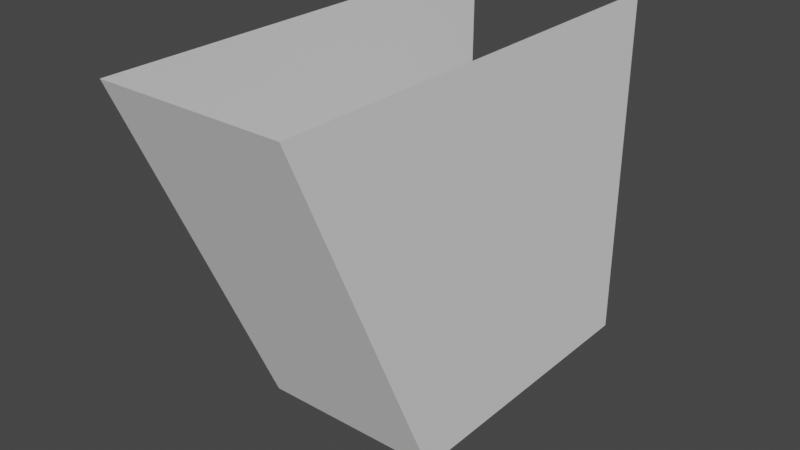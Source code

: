 # Source: Hunterian_SmallSupport.blend  (saved by Blender 2.93.21; exported with 4.5.12 LTS)
import bpy
from mathutils import Matrix  # noqa: F401  (used for matrix-valued properties, if any)

bpy.ops.wm.read_factory_settings(use_empty=True)
scene = bpy.context.scene
scene.name = 'Scene'

# ---- collections
col_collection = bpy.data.collections.new('Collection'); scene.collection.children.link(col_collection)

# ---- world
world_world = bpy.data.worlds.new('World'); scene.world = world_world
world_world.use_nodes = True; world_world.node_tree.nodes.clear()
_N = world_world.node_tree.nodes; _L = world_world.node_tree.links
n0 = _N.new('ShaderNodeOutputWorld'); n0.name = 'World Output'; n0.location = (300, 300)
n1 = _N.new('ShaderNodeBackground'); n1.name = 'Background'; n1.location = (10, 300)
n1.inputs[0].default_value = (0.05088, 0.05088, 0.05088, 1.0)
_L.new(n1.outputs[0], n0.inputs[0])
n0.is_active_output = True
world_world.color = (0.05088, 0.05088, 0.05088)
world_world.use_sun_shadow = False
world_world.sun_shadow_jitter_overblur = 0.0

# ---- meshes
me_cube_006 = bpy.data.meshes.new('Cube.006')
me_cube_006.from_pydata([(0.8118, -0.2604, -0.008499), (1.249, -0.2604, 0.991), (-0.02979, -0.2604, -0.008499), (-0.02979, -0.2604, 0.991), (0.8118, 0.2528, -0.008499), (1.249, 0.2528, 0.991), (-0.02979, 0.2528, -0.008499), (-0.02979, 0.2528, 0.991)], [], [(0, 1, 3, 2), (6, 7, 5, 4), (4, 5, 1, 0), (2, 6, 4, 0)])
_uv = me_cube_006.uv_layers.new(name='UVMap')
_uv.uv.foreach_set('vector', [0.02645, 0.9671, 0.02824, 0.9671, 0.02824, 0.9689, 0.02645, 0.9689, 0.02645, 0.9707, 0.02824, 0.9707, 0.02824, 0.9725, 0.02645, 0.9725, 0.07137, 0.9725, 0.07316, 0.9725, 0.07316, 0.9743, 0.07137, 0.9743, 0.06959, 0.9707, 0.07137, 0.9707, 0.07137, 0.9725, 0.06959, 0.9725])
me_cube_006.use_remesh_fix_poles = True
me_cube_006.use_remesh_preserve_attributes = False
me_cube_006.update()

# ---- objects
ob_cube_001 = bpy.data.objects.new('Cube.001', me_cube_006)

# ---- transforms, parenting, visibility, modifiers, constraints
ob_cube_001.location = (0.0, 0.0, 0.0)
ob_cube_001.rotation_euler = (0.0, -0.0, -1.571)

# ---- collection membership
col_collection.objects.link(ob_cube_001)

# ---- scene / render settings (as saved in the file)
scene.frame_start = 1; scene.frame_end = 250; scene.frame_set(1)
scene.render.engine = 'BLENDER_EEVEE_NEXT'
scene.cycles.use_denoising = False
scene.cycles.samples = 128
scene.cycles.sampling_pattern = 'TABULATED_SOBOL'
scene.cycles.use_adaptive_sampling = False
scene.cycles.use_light_tree = False
scene.view_settings.view_transform = 'Filmic'
bpy.context.view_layer.update()

# ---- added for rendering (the .blend has no active camera and no usable light): camera, sun
cam_auto = bpy.data.cameras.new('AutoCamera')
cam_auto.lens = 50.0
cam_auto.sensor_width = 36.0
cam_auto.clip_end = 1000.0
ob_auto_camera = bpy.data.objects.new('AutoCamera', cam_auto)
scene.collection.objects.link(ob_auto_camera)
ob_auto_camera.location = (1.57128, -2.49975, 1.75132)
ob_auto_camera.rotation_euler = (1.09748, -7.21219e-08, 0.694738)
scene.camera = ob_auto_camera
light_auto_sun = bpy.data.lights.new('AutoSun', 'SUN')
light_auto_sun.energy = 3.0
light_auto_sun.angle = 0.0523599
ob_auto_sun = bpy.data.objects.new('AutoSun', light_auto_sun)
scene.collection.objects.link(ob_auto_sun)
ob_auto_sun.rotation_euler = (0.872665, 0.174533, 0.523599)
bpy.context.view_layer.update()
